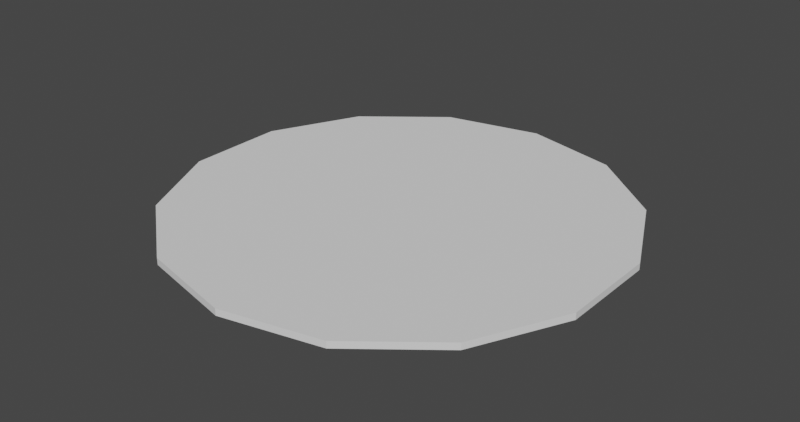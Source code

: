 # Source: StageTop.blend  (saved by Blender 4.4.30; exported with 4.5.12 LTS)
import bpy
from mathutils import Matrix  # noqa: F401  (used for matrix-valued properties, if any)

bpy.ops.wm.read_factory_settings(use_empty=True)
scene = bpy.context.scene
scene.name = 'Scene'

# ---- collections
col_collection = bpy.data.collections.new('Collection'); scene.collection.children.link(col_collection)

# ---- world
world_world = bpy.data.worlds.new('World'); scene.world = world_world
world_world.use_nodes = True; world_world.node_tree.nodes.clear()
_N = world_world.node_tree.nodes; _L = world_world.node_tree.links
n0 = _N.new('ShaderNodeOutputWorld'); n0.name = 'World Output'; n0.location = (300, 300)
n1 = _N.new('ShaderNodeBackground'); n1.name = 'Background'; n1.location = (10, 300)
n1.inputs[0].default_value = (0.05088, 0.05088, 0.05088, 1.0)
_L.new(n1.outputs[0], n0.inputs[0])
n0.is_active_output = True
world_world.color = (0.05088, 0.05088, 0.05088)
world_world.use_sun_shadow = False
world_world.sun_shadow_jitter_overblur = 0.0

# ---- meshes
me_cylinder = bpy.data.meshes.new('Cylinder')
me_cylinder.from_pydata([(0.0, 5.0, -0.25), (9.175e-10, 4.324, 0.25), (2.169, 4.505, -0.25), (1.876, 3.896, 0.25), (3.909, 3.117, -0.25), (3.381, 2.696, 0.25), (4.875, 1.113, -0.25), (4.216, 0.9623, 0.25), (4.875, -1.113, -0.25), (4.216, -0.9623, 0.25), (3.909, -3.117, -0.25), (3.381, -2.696, 0.25), (2.169, -4.505, -0.25), (1.876, -3.896, 0.25), (0.0, -5.0, -0.25), (9.175e-10, -4.324, 0.25), (-2.169, -4.505, -0.25), (-1.876, -3.896, 0.25), (-3.909, -3.117, -0.25), (-3.381, -2.696, 0.25), (-4.875, -1.113, -0.25), (-4.216, -0.9623, 0.25), (-4.875, 1.113, -0.25), (-4.216, 0.9623, 0.25), (-3.909, 3.117, -0.25), (-3.381, 2.696, 0.25), (-2.169, 4.505, -0.25), (-1.876, 3.896, 0.25), (2.169, 4.505, 0.25), (0.0, 5.0, 0.25), (3.909, 3.117, 0.25), (4.875, 1.113, 0.25), (4.875, -1.113, 0.25), (3.909, -3.117, 0.25), (2.169, -4.505, 0.25), (0.0, -5.0, 0.25), (-2.169, -4.505, 0.25), (-3.909, -3.117, 0.25), (-4.875, -1.113, 0.25), (-4.875, 1.113, 0.25), (-3.909, 3.117, 0.25), (-2.169, 4.505, 0.25)], [], [(0, 29, 28, 2), (2, 28, 30, 4), (4, 30, 31, 6), (6, 31, 32, 8), (8, 32, 33, 10), (10, 33, 34, 12), (12, 34, 35, 14), (14, 35, 36, 16), (16, 36, 37, 18), (18, 37, 38, 20), (20, 38, 39, 22), (22, 39, 40, 24), (3, 1, 27, 25, 23, 21, 19, 17, 15, 13, 11, 9, 7, 5), (24, 40, 41, 26), (26, 41, 29, 0), (0, 2, 4, 6, 8, 10, 12, 14, 16, 18, 20, 22, 24, 26), (1, 3, 28, 29), (3, 5, 30, 28), (5, 7, 31, 30), (7, 9, 32, 31), (9, 11, 33, 32), (11, 13, 34, 33), (13, 15, 35, 34), (15, 17, 36, 35), (17, 19, 37, 36), (19, 21, 38, 37), (21, 23, 39, 38), (23, 25, 40, 39), (25, 27, 41, 40), (27, 1, 29, 41)])
_uv = me_cylinder.uv_layers.new(name='UVMap')
_uv.uv.foreach_set('vector', [1.738, 0.7617, 1.738, 0.9186, 1.109, 0.9186, 1.109, 0.7617, 1.109, 0.7617, 1.109, 0.9186, 0.411, 0.9186, 0.411, 0.7617, 0.411, 0.7617, 0.411, 0.9186, -0.218, 0.9186, -0.218, 0.7617, 1.581, 0.5576, 1.581, 0.7145, 0.9521, 0.7145, 0.9521, 0.5576, 0.9521, 0.5576, 0.9521, 0.7145, 0.254, 0.7145, 0.254, 0.5576, 0.254, 0.5576, 0.254, 0.7145, -0.3749, 0.7145, -0.3749, 0.5576, -0.3749, 0.5576, -0.3749, 0.7145, -0.8101, 0.7145, -0.8101, 0.5576, 1.341, 0.05918, 1.341, 0.216, 0.7122, 0.216, 0.7122, 0.05918, 0.7122, 0.05918, 0.7122, 0.216, 0.01411, 0.216, 0.01411, 0.05918, 0.01411, 0.05918, 0.01411, 0.216, -0.6148, 0.216, -0.6148, 0.05918, 1.91, 0.3543, 1.91, 0.5111, 1.281, 0.5111, 1.281, 0.3543, 1.281, 0.3543, 1.281, 0.5111, 0.5827, 0.5111, 0.5827, 0.3543, -0.7955, 0.8342, -0.9126, 0.3106, -0.7909, -0.2119, -0.4545, -0.6299, 0.02993, -0.8605, 0.5664, -0.8581, 1.049, -0.6232, 1.381, -0.2022, 1.499, 0.3214, 1.377, 0.8439, 1.04, 1.262, 0.556, 1.492, 0.0195, 1.49, -0.4629, 1.255, 0.5827, 0.3543, 0.5827, 0.5111, -0.04627, 0.5111, -0.04627, 0.3543, -0.04627, 0.3543, -0.04627, 0.5111, -0.4815, 0.5111, -0.4815, 0.3543, 0.5, 0.3135, 0.5, 0.1994, 0.5495, 0.09655, 0.6387, 0.02539, 0.75, -4.396e-09, 0.8613, 0.02539, 0.9505, 0.09655, 1.0, 0.1994, 1.0, 0.3135, 0.9505, 0.4163, 0.8613, 0.4875, 0.75, 0.5129, 0.6387, 0.4875, 0.5495, 0.4163, 0.8667, 0.07227, 0.5955, 0.07227, 0.579, -4.499e-06, 0.8832, -4.511e-06, 0.3721, 0.7832, 0.1233, 0.7832, 0.1081, 0.7168, 0.3873, 0.7168, 0.3567, 0.4994, 0.6435, 0.4994, 0.661, 0.5758, 0.3393, 0.5758, 0.8416, 0.9251, 0.6403, 0.9251, 0.6245, 0.8562, 0.8574, 0.8562, 0.2194, 0.7849, 0.01772, 0.7849, 0.001961, 0.7158, 0.2352, 0.7158, 0.131, 0.3595, -0.06282, 0.3595, -0.07796, 0.2932, 0.1461, 0.2932, 0.2939, 0.2168, 0.08735, 0.2168, 0.07122, 0.1461, 0.3101, 0.1461, 0.5193, 0.6411, 0.7317, 0.6411, 0.7483, 0.7138, 0.5027, 0.7138, 0.2761, 0.8575, 0.473, 0.8575, 0.4884, 0.9249, 0.2607, 0.9249, 0.684, -0.0001365, 0.896, -0.0001365, 0.9125, 0.07242, 0.6674, 0.07242, 0.6194, 0.8531, 0.8295, 0.8531, 0.8459, 0.9251, 0.603, 0.9251, 0.0008587, 0.5703, 0.2704, 0.5703, 0.2868, 0.6421, -0.01554, 0.6421, 0.125, 0.06815, 0.414, 0.06815, 0.4315, 0.1451, 0.1074, 0.1451, 0.5011, 0.713, 0.7821, 0.713, 0.7992, 0.7879, 0.484, 0.7879])
me_cylinder.update()

# ---- objects
ob_cylinder = bpy.data.objects.new('Cylinder', me_cylinder)

# ---- transforms, parenting, visibility, modifiers, constraints
ob_cylinder.location = (0.0, 0.0, 0.0)
ob_cylinder.scale = (1.0, 1.0, 0.3)

# ---- collection membership
col_collection.objects.link(ob_cylinder)

# ---- scene / render settings (as saved in the file)
scene.frame_start = 1; scene.frame_end = 250; scene.frame_set(1)
scene.render.engine = 'CYCLES'
scene.render.resolution_x = 4096
scene.render.resolution_y = 2160
scene.render.use_border = True
scene.cycles.samples = 512
scene.cycles.tile_size = 216
scene.view_settings.look = 'High Contrast'
scene.view_settings.view_transform = 'Filmic'
bpy.context.view_layer.update()

# ---- added for rendering (the .blend has no active camera and no usable light): camera, sun
cam_auto = bpy.data.cameras.new('AutoCamera')
cam_auto.lens = 50.0
cam_auto.sensor_width = 36.0
cam_auto.clip_end = 1000.0
ob_auto_camera = bpy.data.objects.new('AutoCamera', cam_auto)
scene.collection.objects.link(ob_auto_camera)
ob_auto_camera.location = (12.9224, -15.5069, 10.3379)
ob_auto_camera.rotation_euler = (1.09748, -7.21219e-08, 0.694738)
scene.camera = ob_auto_camera
light_auto_sun = bpy.data.lights.new('AutoSun', 'SUN')
light_auto_sun.energy = 3.0
light_auto_sun.angle = 0.0523599
ob_auto_sun = bpy.data.objects.new('AutoSun', light_auto_sun)
scene.collection.objects.link(ob_auto_sun)
ob_auto_sun.rotation_euler = (0.872665, 0.174533, 0.523599)
bpy.context.view_layer.update()
